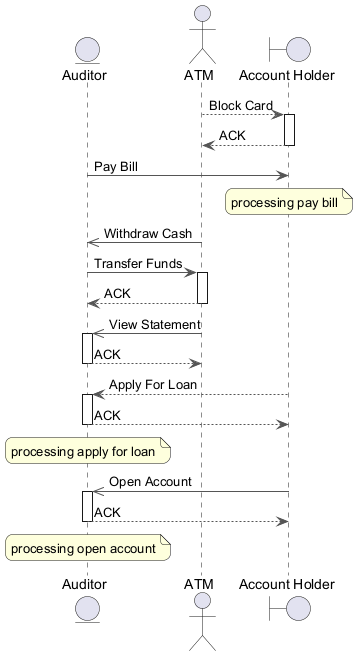

The diagram above was rendered by PlantUML. Its source (embedded in the PNG):
@startuml
skinparam backgroundColor #FFFFFF
skinparam roundCorner 15
skinparam ArrowColor #555555
entity "Auditor" as A
actor "ATM" as A2
boundary "Account Holder" as AH
A2 --> AH : Block Card
activate AH
AH --> A2 : ACK
deactivate AH
A -> AH : Pay Bill
note over AH : processing pay bill
A2 ->> A : Withdraw Cash
A -> A2 : Transfer Funds
activate A2
A2 --> A : ACK
deactivate A2
A2 ->> A : View Statement
activate A
A --> A2 : ACK
deactivate A
AH --> A : Apply For Loan
activate A
A --> AH : ACK
deactivate A
note over A : processing apply for loan
AH ->> A : Open Account
activate A
A --> AH : ACK
deactivate A
note over A : processing open account
@enduml